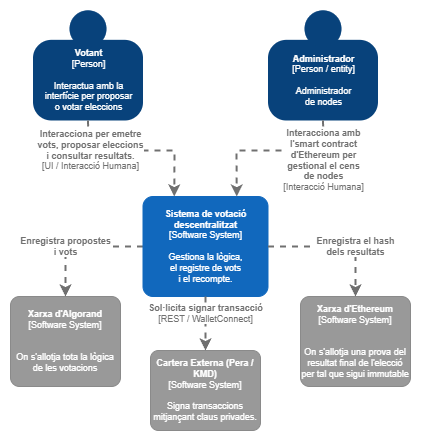

The diagram above was exported from draw.io. Its source (the exported page's mxGraphModel, read from the mxfile embedded in the PNG):
<mxGraphModel dx="1140" dy="518" grid="1" gridSize="10" guides="1" tooltips="1" connect="1" arrows="1" fold="1" page="1" pageScale="1" pageWidth="827" pageHeight="1169" math="0" shadow="0">
  <root>
    <mxCell id="9YLdeYqRtc__1KzxyXB5-0" />
    <mxCell id="9YLdeYqRtc__1KzxyXB5-1" parent="9YLdeYqRtc__1KzxyXB5-0" />
    <object placeholders="1" c4Name="Votant" c4Type="Person" c4Description="Interactua amb la &#10;interfície per proposar &#10;o votar eleccions" label="&lt;b style=&quot;font-size: 9px;&quot;&gt;%c4Name%&lt;/b&gt;&lt;div style=&quot;font-size: 9px;&quot;&gt;[%c4Type%]&lt;/div&gt;&lt;br style=&quot;font-size: 9px;&quot;&gt;&lt;div style=&quot;font-size: 9px;&quot;&gt;%c4Description%&lt;/div&gt;" id="9YLdeYqRtc__1KzxyXB5-2">
      <mxCell parent="9YLdeYqRtc__1KzxyXB5-1" style="html=1;dashed=0;whitespace=wrap;fillColor=#08427b;strokeColor=none;fontColor=#ffffff;shape=mxgraph.c4.person;align=center;metaEdit=1;points=[[0.5,0,0],[1,0.5,0],[1,0.75,0],[0.75,1,0],[0.5,1,0],[0.25,1,0],[0,0.75,0],[0,0.5,0]];metaData={&quot;c4Type&quot;:{&quot;editable&quot;:false}};fontSize=9;" vertex="1">
        <mxGeometry height="110" width="110" x="202.5" y="10" as="geometry" />
      </mxCell>
    </object>
    <object placeholders="1" c4Name="Xarxa d'Algorand" c4Type="Software System" c4Description="&#10;On s'allotja tota la lògica de les votacions " label="&lt;b style=&quot;font-size: 9px;&quot;&gt;%c4Name%&lt;/b&gt;&lt;div style=&quot;font-size: 9px;&quot;&gt;[%c4Type%]&lt;/div&gt;&lt;br style=&quot;font-size: 9px;&quot;&gt;&lt;div style=&quot;font-size: 9px;&quot;&gt;%c4Description%&lt;/div&gt;" id="9YLdeYqRtc__1KzxyXB5-3">
      <mxCell parent="9YLdeYqRtc__1KzxyXB5-1" style="rounded=1;whiteSpace=wrap;html=1;labelBackgroundColor=none;fillColor=#999999;fontColor=#ffffff;align=center;arcSize=10;strokeColor=#8A8A8A;metaEdit=1;metaData={&quot;c4Type&quot;:{&quot;editable&quot;:false}};points=[[0.25,0,0],[0.5,0,0],[0.75,0,0],[1,0.25,0],[1,0.5,0],[1,0.75,0],[0.75,1,0],[0.5,1,0],[0.25,1,0],[0,0.75,0],[0,0.5,0],[0,0.25,0]];fontSize=9;" vertex="1">
        <mxGeometry height="90" width="110" x="180" y="296" as="geometry" />
      </mxCell>
    </object>
    <object placeholders="1" c4Name="Xarxa d'Ethereum" c4Type="Software System" c4Description="&#10;On s'allotja una prova del resultat final de l'elecció per tal que sigui immutable" label="&lt;b style=&quot;font-size: 9px;&quot;&gt;%c4Name%&lt;/b&gt;&lt;div style=&quot;font-size: 9px;&quot;&gt;[%c4Type%]&lt;/div&gt;&lt;br style=&quot;font-size: 9px;&quot;&gt;&lt;div style=&quot;font-size: 9px;&quot;&gt;%c4Description%&lt;/div&gt;" id="9YLdeYqRtc__1KzxyXB5-4">
      <mxCell parent="9YLdeYqRtc__1KzxyXB5-1" style="rounded=1;whiteSpace=wrap;html=1;labelBackgroundColor=none;fillColor=#999999;fontColor=#ffffff;align=center;arcSize=10;strokeColor=#8A8A8A;metaEdit=1;metaData={&quot;c4Type&quot;:{&quot;editable&quot;:false}};points=[[0.25,0,0],[0.5,0,0],[0.75,0,0],[1,0.25,0],[1,0.5,0],[1,0.75,0],[0.75,1,0],[0.5,1,0],[0.25,1,0],[0,0.75,0],[0,0.5,0],[0,0.25,0]];fontSize=9;" vertex="1">
        <mxGeometry height="90" width="110" x="470" y="296" as="geometry" />
      </mxCell>
    </object>
    <object placeholders="1" c4Type="Relationship" c4Technology="UI / Interacció Humana" c4Description="Interacciona per emetre &#10;vots, proposar eleccions&#10;i consultar resultats." label="&lt;div style=&quot;text-align: left; font-size: 9px;&quot;&gt;&lt;div style=&quot;text-align: center; font-size: 9px;&quot;&gt;&lt;b style=&quot;font-size: 9px;&quot;&gt;%c4Description%&lt;/b&gt;&lt;/div&gt;&lt;div style=&quot;text-align: center; font-size: 9px;&quot;&gt;[%c4Technology%]&lt;/div&gt;&lt;/div&gt;" id="9YLdeYqRtc__1KzxyXB5-5">
      <mxCell edge="1" parent="9YLdeYqRtc__1KzxyXB5-1" source="9YLdeYqRtc__1KzxyXB5-2" style="edgeStyle=none;rounded=0;html=1;jettySize=auto;orthogonalLoop=1;strokeColor=#707070;strokeWidth=2;fontColor=#707070;jumpStyle=none;dashed=1;metaEdit=1;metaData={&quot;c4Type&quot;:{&quot;editable&quot;:false}};fontSize=9;entryX=0.25;entryY=0;entryDx=0;entryDy=0;entryPerimeter=0;exitX=0.5;exitY=1;exitDx=0;exitDy=0;exitPerimeter=0;" target="9YLdeYqRtc__1KzxyXB5-7">
        <mxGeometry relative="1" width="160" x="-0.6049" as="geometry">
          <mxPoint as="offset" />
          <Array as="points">
            <mxPoint x="258" y="150" />
            <mxPoint x="344" y="150" />
          </Array>
          <mxPoint x="400" y="126" as="sourcePoint" />
          <mxPoint x="375" y="196" as="targetPoint" />
        </mxGeometry>
      </mxCell>
    </object>
    <object placeholders="1" c4Type="Relationship" c4Description="Enregistra propostes &#10;i vots" label="&lt;div style=&quot;text-align: left; font-size: 9px;&quot;&gt;&lt;div style=&quot;text-align: center; font-size: 9px;&quot;&gt;&lt;b style=&quot;font-size: 9px;&quot;&gt;%c4Description%&lt;/b&gt;&lt;/div&gt;" id="9YLdeYqRtc__1KzxyXB5-6">
      <mxCell edge="1" parent="9YLdeYqRtc__1KzxyXB5-1" source="9YLdeYqRtc__1KzxyXB5-7" style="edgeStyle=none;rounded=0;html=1;jettySize=auto;orthogonalLoop=1;strokeColor=#707070;strokeWidth=2;fontColor=#707070;jumpStyle=none;dashed=1;metaEdit=1;metaData={&quot;c4Type&quot;:{&quot;editable&quot;:false}};fontSize=9;exitX=0;exitY=0.5;exitDx=0;exitDy=0;exitPerimeter=0;entryX=0.5;entryY=0;entryDx=0;entryDy=0;entryPerimeter=0;" target="9YLdeYqRtc__1KzxyXB5-3">
        <mxGeometry relative="1" width="160" x="0.2157" as="geometry">
          <mxPoint as="offset" />
          <Array as="points">
            <mxPoint x="235" y="246" />
          </Array>
          <mxPoint x="352.5" y="260.9999999999999" as="sourcePoint" />
          <mxPoint x="395" y="396.4200000000001" as="targetPoint" />
        </mxGeometry>
      </mxCell>
    </object>
    <object placeholders="1" c4Name="Sistema de votació descentralitzat" c4Type="Software System" c4Description="Gestiona la lògica, &#10;el registre de vots &#10;i el recompte." label="&lt;b style=&quot;font-size: 9px;&quot;&gt;%c4Name%&lt;/b&gt;&lt;div style=&quot;font-size: 9px;&quot;&gt;[%c4Type%]&lt;/div&gt;&lt;br style=&quot;font-size: 9px;&quot;&gt;&lt;div style=&quot;font-size: 9px;&quot;&gt;%c4Description%&lt;/div&gt;" id="9YLdeYqRtc__1KzxyXB5-7">
      <mxCell parent="9YLdeYqRtc__1KzxyXB5-1" style="rounded=1;whiteSpace=wrap;html=1;labelBackgroundColor=none;fillColor=#1168BD;fontColor=#ffffff;align=center;arcSize=10;strokeColor=#1168BD;metaEdit=1;metaData={&quot;c4Type&quot;:{&quot;editable&quot;:false}};points=[[0.25,0,0],[0.5,0,0],[0.75,0,0],[1,0.25,0],[1,0.5,0],[1,0.75,0],[0.75,1,0],[0.5,1,0],[0.25,1,0],[0,0.75,0],[0,0.5,0],[0,0.25,0]];fontSize=9;" vertex="1">
        <mxGeometry height="100" width="125" x="312.5" y="196" as="geometry" />
      </mxCell>
    </object>
    <object placeholders="1" c4Type="Relationship" c4Description="Enregistra el hash &#10;dels resultats" label="&lt;div style=&quot;text-align: left; font-size: 9px;&quot;&gt;&lt;div style=&quot;text-align: center; font-size: 9px;&quot;&gt;&lt;b style=&quot;font-size: 9px;&quot;&gt;%c4Description%&lt;/b&gt;&lt;/div&gt;&lt;/div&gt;" id="9YLdeYqRtc__1KzxyXB5-8">
      <mxCell edge="1" parent="9YLdeYqRtc__1KzxyXB5-1" source="9YLdeYqRtc__1KzxyXB5-7" style="edgeStyle=none;rounded=0;html=1;jettySize=auto;orthogonalLoop=1;strokeColor=#707070;strokeWidth=2;fontColor=#707070;jumpStyle=none;dashed=1;metaEdit=1;metaData={&quot;c4Type&quot;:{&quot;editable&quot;:false}};fontSize=9;exitX=1;exitY=0.5;exitDx=0;exitDy=0;exitPerimeter=0;entryX=0.5;entryY=0;entryDx=0;entryDy=0;entryPerimeter=0;" target="9YLdeYqRtc__1KzxyXB5-4">
        <mxGeometry relative="1" width="160" x="0.2727" as="geometry">
          <mxPoint as="offset" />
          <Array as="points">
            <mxPoint x="525" y="246" />
          </Array>
          <mxPoint x="470" y="386" as="sourcePoint" />
          <mxPoint x="392" y="436" as="targetPoint" />
        </mxGeometry>
      </mxCell>
    </object>
    <object placeholders="1" c4Name="Administrador" c4Type="Person" c4Description="Administrador&#10;de nodes" label="&lt;b style=&quot;font-size: 9px;&quot;&gt;%c4Name%&lt;/b&gt;&lt;div style=&quot;font-size: 9px;&quot;&gt;[%c4Type% / entity]&lt;/div&gt;&lt;br style=&quot;font-size: 9px;&quot;&gt;&lt;div style=&quot;font-size: 9px;&quot;&gt;%c4Description%&lt;/div&gt;" id="uUQhV5urszyRW2q_LWkU-0">
      <mxCell parent="9YLdeYqRtc__1KzxyXB5-1" style="html=1;dashed=0;whitespace=wrap;fillColor=#08427b;strokeColor=none;fontColor=#ffffff;shape=mxgraph.c4.person;align=center;metaEdit=1;points=[[0.5,0,0],[1,0.5,0],[1,0.75,0],[0.75,1,0],[0.5,1,0],[0.25,1,0],[0,0.75,0],[0,0.5,0]];metaData={&quot;c4Type&quot;:{&quot;editable&quot;:false}};fontSize=9;" vertex="1">
        <mxGeometry height="110" width="110" x="437.5" y="10" as="geometry" />
      </mxCell>
    </object>
    <object placeholders="1" c4Type="Relationship" c4Technology="Interacció Humana" c4Description="Interacciona amb &#10;l'smart contract&#10;d'Ethereum per &#10;gestional el cens&#10;de nodes" label="&lt;div style=&quot;text-align: left; font-size: 9px;&quot;&gt;&lt;div style=&quot;text-align: center; font-size: 9px;&quot;&gt;&lt;b style=&quot;font-size: 9px;&quot;&gt;%c4Description%&lt;/b&gt;&lt;/div&gt;&lt;div style=&quot;text-align: center; font-size: 9px;&quot;&gt;[%c4Technology%]&lt;/div&gt;&lt;/div&gt;" id="uUQhV5urszyRW2q_LWkU-1">
      <mxCell edge="1" parent="9YLdeYqRtc__1KzxyXB5-1" source="uUQhV5urszyRW2q_LWkU-0" style="edgeStyle=none;rounded=0;html=1;jettySize=auto;orthogonalLoop=1;strokeColor=#707070;strokeWidth=2;fontColor=#707070;jumpStyle=none;dashed=1;metaEdit=1;metaData={&quot;c4Type&quot;:{&quot;editable&quot;:false}};fontSize=9;entryX=0.75;entryY=0;entryDx=0;entryDy=0;entryPerimeter=0;exitX=0.5;exitY=1;exitDx=0;exitDy=0;exitPerimeter=0;" target="9YLdeYqRtc__1KzxyXB5-7">
        <mxGeometry relative="1" width="160" x="-0.6319" y="10" as="geometry">
          <mxPoint as="offset" />
          <Array as="points">
            <mxPoint x="493" y="150" />
            <mxPoint x="406" y="150" />
          </Array>
          <mxPoint x="340" y="120" as="sourcePoint" />
          <mxPoint x="424" y="236" as="targetPoint" />
        </mxGeometry>
      </mxCell>
    </object>
    <object placeholders="1" c4Name="Cartera Externa (Pera / KMD)" c4Type="Software System" c4Description="Signa transaccions mitjançant claus privades." label="&lt;b style=&quot;font-size: 9px;&quot;&gt;%c4Name%&lt;/b&gt;&lt;div style=&quot;font-size: 9px;&quot;&gt;[%c4Type%]&lt;/div&gt;&lt;br style=&quot;font-size: 9px;&quot;&gt;&lt;div style=&quot;font-size: 9px;&quot;&gt;%c4Description%&lt;/div&gt;" id="nWqCjkNsrm4b_WWKENrk-0">
      <mxCell parent="9YLdeYqRtc__1KzxyXB5-1" style="rounded=1;whiteSpace=wrap;html=1;labelBackgroundColor=none;fillColor=#999999;fontColor=#ffffff;align=center;arcSize=10;strokeColor=#8A8A8A;metaEdit=1;metaData={&quot;c4Type&quot;:{&quot;editable&quot;:false}};points=[[0.25,0,0],[0.5,0,0],[0.75,0,0],[1,0.25,0],[1,0.5,0],[1,0.75,0],[0.75,1,0],[0.5,1,0],[0.25,1,0],[0,0.75,0],[0,0.5,0],[0,0.25,0]];fontSize=9;" vertex="1">
        <mxGeometry height="80" width="110" x="320" y="350" as="geometry" />
      </mxCell>
    </object>
    <object placeholders="1" c4Type="Relationship" c4Description="Sol·licita signar transacció" label="&lt;div style=&quot;text-align: left; font-size: 9px;&quot;&gt;&lt;div style=&quot;text-align: center; font-size: 9px;&quot;&gt;&lt;b style=&quot;font-size: 9px;&quot;&gt;%c4Description%&lt;/b&gt;&lt;/div&gt;&lt;div style=&quot;text-align: center; font-size: 9px;&quot;&gt;[%c4Tecnology%]&lt;/div&gt;&lt;/div&gt;" c4Tecnology="REST / WalletConnect" id="ax0CrIdqh7IIQ6oEhfPF-2">
      <mxCell edge="1" parent="9YLdeYqRtc__1KzxyXB5-1" source="9YLdeYqRtc__1KzxyXB5-7" style="edgeStyle=none;rounded=0;html=1;jettySize=auto;orthogonalLoop=1;strokeColor=#707070;strokeWidth=2;fontColor=#707070;jumpStyle=none;dashed=1;metaEdit=1;metaData={&quot;c4Type&quot;:{&quot;editable&quot;:false}};fontSize=9;exitX=0.5;exitY=1;exitDx=0;exitDy=0;exitPerimeter=0;entryX=0.5;entryY=0;entryDx=0;entryDy=0;entryPerimeter=0;" target="nWqCjkNsrm4b_WWKENrk-0">
        <mxGeometry relative="1" width="160" x="-0.3636" as="geometry">
          <mxPoint as="offset" />
          <Array as="points" />
          <mxPoint x="610" y="280" as="sourcePoint" />
          <mxPoint x="697" y="330" as="targetPoint" />
        </mxGeometry>
      </mxCell>
    </object>
  </root>
</mxGraphModel>